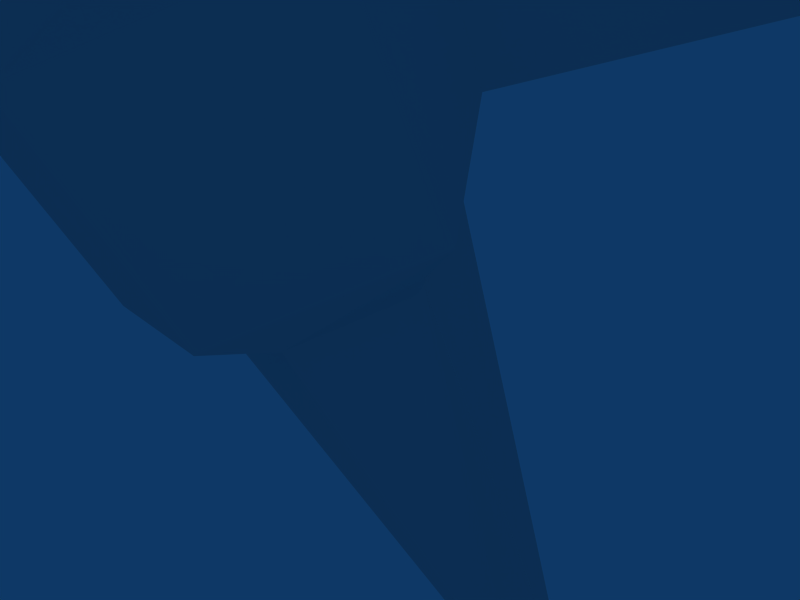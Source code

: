 # Source: torch1.blend  (saved by Blender 2.45.0; exported with 4.5.12 LTS)
import bpy
from mathutils import Matrix  # noqa: F401  (used for matrix-valued properties, if any)

bpy.ops.wm.read_factory_settings(use_empty=True)
scene = bpy.context.scene
scene.name = 'Scene'

# ---- collections
col_collection_1 = bpy.data.collections.new('Collection 1'); scene.collection.children.link(col_collection_1)

# ---- materials (node trees are filled in below, after node groups)
mat_torch1 = bpy.data.materials.new('torch1')
mat_torch1.alpha_threshold = 0.0
mat_torch1.roughness = 0.5
mat_torch1.line_color = (0.0, 0.0, 0.0, 1.0)

# ---- material node trees

# ---- world
world_world = bpy.data.worlds.new('World'); scene.world = world_world
world_world.color = (0.05656, 0.2208, 0.4)
world_world.use_sun_shadow = False
world_world.sun_shadow_jitter_overblur = 0.0
world_world.cycles.sampling_method = 'MANUAL'
world_world.cycles.sample_map_resolution = 256

# ---- cameras
cam_camera = bpy.data.cameras.new('Camera')
cam_camera.passepartout_alpha = 0.2
cam_camera.clip_end = 100.0
cam_camera.lens = 35.0
cam_camera.ortho_scale = 7.314
cam_camera.show_passepartout = False
cam_camera.show_safe_areas = True
cam_camera.dof.focus_distance = 0.0
cam_camera.dof.aperture_fstop = 128.0

# ---- lights
light_spot = bpy.data.lights.new('Spot', 'AREA')
light_spot.transmission_factor = 0.0
light_spot.cutoff_distance = 30.0
light_spot.energy = 78.54
light_spot.shadow_buffer_clip_start = 1.001
light_spot.shadow_soft_size = 1.0
light_spot.shadow_maximum_resolution = 0.006
light_spot.use_absolute_resolution = True
light_spot.size = 1.0
light_spot.size_y = 1.0
light_spot.cycles.use_multiple_importance_sampling = False

# ---- meshes
me_cube = bpy.data.meshes.new('Cube')
me_cube.from_pydata([(1.0, 2.0, 8.0), (1.0, -2.0, 8.0), (-1.0, -2.0, 8.0), (-1.0, 2.0, 8.0), (1.0, 2.122, 25.53), (1.0, -1.878, 25.53), (-1.0, -1.878, 25.53), (-1.0, 2.122, 25.53), (2.0, 3.122, 32.53), (2.0, -2.878, 32.53), (-2.0, 3.122, 32.53), (-2.0, -2.878, 32.53), (2.0, -5.96e-08, 8.0), (2.0, 0.1221, 25.53), (3.0, 0.1221, 32.53), (-2.0, 2.384e-07, 8.0), (-2.0, 0.1221, 25.53), (-3.0, 0.1221, 32.53), (-2.0, -2.878, 35.53), (-3.0, 0.1221, 35.53), (-2.0, 3.122, 35.53), (2.0, -2.878, 35.53), (3.0, 0.1221, 35.53), (2.0, 3.122, 35.53), (-1.0, 2.122, 37.53), (1.0, 0.1221, 37.53), (-1.0, -1.878, 37.53), (-2.0, 2.384e-07, 2.0), (2.0, -5.96e-08, 2.0), (-1.0, 2.0, 2.0), (-1.0, -2.0, 2.0), (1.0, -2.0, 2.0), (1.0, 2.0, 2.0), (1.788e-07, 0.6385, -15.14), (-5.96e-08, -1.362, -15.14), (1.0, -0.3615, -15.14), (-1.0, -0.3615, -15.14), (-1.0, -3.0, 3.0), (1.0, -3.0, 3.0), (1.0, -3.0, 7.0), (-1.0, -3.0, 7.0), (3.0, -5.96e-08, 7.0), (3.0, -5.96e-08, 3.0), (-3.0, 2.384e-07, 3.0), (-3.0, 2.384e-07, 7.0), (-1.0, 3.0, 3.0), (1.0, 3.0, 3.0), (1.0, 3.0, 7.0), (-1.0, 3.0, 7.0), (1.0, 26.81, -3.845), (-1.0, 26.81, -3.845), (-1.0, 25.0, -7.0), (1.0, 25.0, -7.0)], [], [(1, 5, 6, 2), (4, 0, 3, 7), (4, 7, 10, 8), (6, 5, 9, 11), (12, 0, 4, 13), (13, 5, 1, 12), (5, 13, 14, 9), (13, 4, 8, 14), (6, 16, 15, 2), (16, 7, 3, 15), (7, 16, 17, 10), (16, 6, 11, 17), (17, 11, 18, 19), (10, 17, 19, 20), (9, 14, 22, 21), (14, 8, 23, 22), (11, 9, 21, 18), (8, 10, 20, 23), (22, 23, 25), (21, 22, 25), (20, 19, 24), (19, 18, 26), (24, 19, 26), (24, 26, 25), (18, 21, 26), (21, 25, 26), (23, 20, 24), (23, 24, 25), (29, 32, 33), (31, 30, 34), (32, 28, 35, 33), (28, 31, 34, 35), (30, 27, 36, 34), (27, 29, 33, 36), (34, 36, 35), (36, 33, 35), (31, 38, 39, 1), (2, 40, 37, 30), (1, 2, 40, 39), (39, 40, 37, 38), (28, 12, 41, 42), (31, 28, 42, 38), (12, 1, 39, 41), (41, 39, 38, 42), (27, 30, 37, 43), (15, 44, 43, 27), (2, 15, 44, 40), (40, 44, 43, 37), (0, 47, 46, 32), (29, 45, 48, 3), (3, 0, 47, 48), (28, 32, 46, 42), (0, 12, 41, 47), (47, 41, 42, 46), (29, 27, 43, 45), (15, 3, 48, 44), (44, 48, 45, 43), (48, 47, 49, 50), (45, 48, 50, 51), (47, 46, 52, 49), (46, 45, 51, 52), (50, 49, 52, 51), (30, 31, 38, 37), (29, 45, 46, 32)])
_uv = me_cube.uv_layers.new(name='UVTex')
_uv.uv.foreach_set('vector', [0.2877, 0.4388, 0.285, 0.7711, 0.2422, 0.7725, 0.2449, 0.4401, 0.4598, 0.1907, 0.4625, 0.523, 0.4197, 0.5245, 0.4169, 0.1922, 0.4598, 0.1907, 0.4169, 0.1922, 0.3522, 0.05986, 0.4379, 0.05686, 0.2422, 0.7725, 0.285, 0.7711, 0.3518, 0.9035, 0.2662, 0.9061, 0.5727, 0.5231, 0.4625, 0.523, 0.4598, 0.1907, 0.5699, 0.1908, 0.5699, 0.1908, 0.6372, 0.1924, 0.64, 0.5247, 0.5727, 0.5231, 0.6372, 0.1924, 0.5699, 0.1908, 0.5924, 0.05739, 0.704, 0.05942, 0.5699, 0.1908, 0.4598, 0.1907, 0.4379, 0.05686, 0.5924, 0.05739, 0.2422, 0.7725, 0.132, 0.7726, 0.1348, 0.4403, 0.2449, 0.4401, 0.132, 0.7726, 0.06471, 0.7714, 0.06748, 0.4391, 0.1348, 0.4403, 0.06471, 0.7714, 0.132, 0.7726, 0.1117, 0.906, 0.0, 0.9046, 0.132, 0.7726, 0.2422, 0.7725, 0.2662, 0.9061, 0.1117, 0.906, 0.1117, 0.906, 0.2662, 0.9061, 0.2666, 0.963, 0.1121, 0.9629, 0.0, 0.9046, 0.1117, 0.906, 0.1121, 0.9629, 0.0004531, 0.9615, 0.704, 0.05942, 0.5924, 0.05739, 0.5928, 0.000529, 0.7045, 0.002556, 0.5924, 0.05739, 0.4379, 0.05686, 0.4383, 0.0, 0.5928, 0.000529, 0.2662, 0.9061, 0.3518, 0.9035, 0.3522, 0.9603, 0.2666, 0.963, 0.4379, 0.05686, 0.3522, 0.05986, 0.3527, 0.002996, 0.4383, 0.0, 0.7045, 0.05686, 0.7542, 0.0, 0.803, 0.05698, 0.7533, 0.1138, 0.7045, 0.05686, 0.803, 0.05698, 0.0004531, 0.9615, 0.1121, 0.9629, 0.06652, 0.999, 0.1121, 0.9629, 0.2666, 0.963, 0.244, 1.0, 0.9018, 0.01915, 1.0, 0.05721, 0.9012, 0.09505, 0.9018, 0.01915, 0.9012, 0.09505, 0.803, 0.05698, 0.9989, 0.1166, 0.8941, 0.1074, 0.9997, 0.06305, 0.7533, 0.1138, 0.803, 0.05698, 0.9012, 0.09505, 0.9014, 0.00384, 0.9973, 0.004073, 0.9965, 0.05115, 0.7542, 0.0, 0.9018, 0.01915, 0.803, 0.05698, 0.4188, 0.6383, 0.4616, 0.6368, 0.498, 0.963, 0.2868, 0.325, 0.244, 0.3264, 0.2345, 0.0005105, 0.4616, 0.6368, 0.5718, 0.6369, 0.5638, 0.9627, 0.498, 0.963, 0.5718, 0.6369, 0.6391, 0.6385, 0.5867, 0.9639, 0.5638, 0.9627, 0.244, 0.3264, 0.1339, 0.3265, 0.1687, 0.0009181, 0.2345, 0.0005105, 0.1339, 0.3265, 0.06657, 0.3253, 0.1458, 0.0, 0.1687, 0.0009181, 0.7045, 0.3035, 0.7741, 0.3035, 0.7045, 0.3304, 0.7741, 0.3035, 0.7741, 0.3304, 0.7045, 0.3304, 0.2868, 0.325, 0.3313, 0.3442, 0.3319, 0.4201, 0.2877, 0.4388, 0.9419, 0.2278, 0.9861, 0.2472, 0.9855, 0.323, 0.941, 0.3416, 0.8411, 0.1667, 0.8958, 0.1983, 0.8549, 0.2088, 0.8002, 0.1773, 0.3319, 0.4201, 0.2891, 0.4214, 0.2885, 0.3456, 0.3313, 0.3442, 0.5718, 0.6369, 0.5727, 0.5231, 0.5939, 0.5413, 0.5933, 0.6172, 0.7454, 0.2509, 0.8, 0.2878, 0.7726, 0.3035, 0.7045, 0.2404, 0.8957, 0.1299, 0.8411, 0.1667, 0.8002, 0.1773, 0.8683, 0.1141, 0.5939, 0.5413, 0.6842, 0.5441, 0.6836, 0.6199, 0.5933, 0.6172, 0.1339, 0.3265, 0.244, 0.3264, 0.2885, 0.3456, 0.1126, 0.3461, 0.1348, 0.4403, 0.1133, 0.422, 0.1126, 0.3461, 0.1339, 0.3265, 0.2449, 0.4401, 0.1348, 0.4403, 0.1133, 0.422, 0.2891, 0.4214, 0.2891, 0.4214, 0.1133, 0.422, 0.1126, 0.3461, 0.2885, 0.3456, 0.8967, 0.1141, 0.941, 0.1334, 0.9403, 0.2092, 0.8958, 0.2278, 0.94, 0.3416, 0.8958, 0.3222, 0.8964, 0.2464, 0.941, 0.2278, 0.8549, 0.2509, 0.8002, 0.2194, 0.8411, 0.2088, 0.8958, 0.2404, 0.5718, 0.6369, 0.4616, 0.6368, 0.4174, 0.6174, 0.5933, 0.6172, 0.4625, 0.523, 0.5727, 0.5231, 0.5939, 0.5413, 0.418, 0.5416, 0.418, 0.5416, 0.5939, 0.5413, 0.5933, 0.6172, 0.4174, 0.6174, 0.7592, 0.1667, 0.7047, 0.1299, 0.732, 0.1141, 0.8002, 0.1773, 0.8003, 0.2878, 0.8549, 0.2509, 0.8958, 0.2404, 0.8277, 0.3035, 0.1133, 0.422, 0.02296, 0.4199, 0.02236, 0.344, 0.1126, 0.3461, 0.8518, 0.6656, 0.8964, 0.6657, 0.8946, 0.9656, 0.8501, 0.9656, 0.6876, 0.6846, 0.7688, 0.6656, 0.7682, 0.9656, 0.6875, 0.9616, 0.8501, 0.9656, 0.7689, 0.9466, 0.7688, 0.6696, 0.8495, 0.6656, 0.9427, 0.9426, 0.8981, 0.9427, 0.8964, 0.6657, 0.941, 0.6656, 0.9875, 0.7073, 0.9429, 0.7074, 0.9427, 0.6657, 0.9873, 0.6656, 0.8002, 0.2194, 0.7454, 0.2509, 0.7045, 0.2404, 0.7592, 0.2088, 0.7592, 0.1667, 0.8002, 0.1773, 0.7454, 0.2088, 0.7045, 0.1983])
me_cube.materials.append(mat_torch1)
me_cube.use_remesh_preserve_volume = False
me_cube.use_remesh_preserve_attributes = False
me_cube.use_mirror_vertex_groups = False
me_cube.update()

# ---- objects
ob_torch1 = bpy.data.objects.new('torch1', me_cube)
ob_lamp = bpy.data.objects.new('Lamp', light_spot)
ob_camera = bpy.data.objects.new('Camera', cam_camera)

# ---- transforms, parenting, visibility, modifiers, constraints
ob_torch1.location = (0.0, 0.0, 0.0)
ob_torch1.rotation_euler = (0.4363, -0.0, 0.0)
ob_torch1.scale = (0.8209, 0.8209, 0.8209)
ob_torch1.lock_rotations_4d = False
ob_torch1.empty_display_type = 'ARROWS'
ob_torch1.color = (0.0, 0.0, 0.0, 1.0)
ob_torch1.lineart.crease_threshold = 0.0
ob_torch1.material_slots[0].link = 'OBJECT'; ob_torch1.material_slots[0].material = mat_torch1
ob_lamp.location = (28.08, -10.99, 29.9)
ob_lamp.rotation_euler = (0.6503, 0.05522, 1.866)
ob_lamp.lock_rotations_4d = False
ob_lamp.empty_display_type = 'ARROWS'
ob_lamp.color = (0.0, 0.0, 0.0, 0.0)
ob_lamp.lineart.crease_threshold = 0.0
ob_camera.location = (7.481, -6.508, 5.344)
ob_camera.rotation_euler = (1.109, 0.01082, 0.8149)
ob_camera.lock_rotations_4d = False
ob_camera.empty_display_type = 'ARROWS'
ob_camera.color = (0.0, 0.0, 0.0, 0.0)
ob_camera.display_type = 'WIRE'
ob_camera.lineart.crease_threshold = 0.0

# ---- collection membership
col_collection_1.objects.link(ob_torch1)
col_collection_1.objects.link(ob_lamp)
col_collection_1.objects.link(ob_camera)

# ---- scene / render settings (as saved in the file)
scene.camera = ob_camera
scene.frame_start = 1; scene.frame_end = 250; scene.frame_set(1)
scene.render.engine = 'BLENDER_EEVEE_NEXT'
scene.render.image_settings.file_format = 'JPEG'
scene.render.image_settings.color_mode = 'RGB'
scene.render.image_settings.compression = 90
scene.render.resolution_x = 800
scene.render.resolution_y = 600
scene.render.pixel_aspect_x = 100.0
scene.render.pixel_aspect_y = 100.0
scene.render.fps = 25
scene.render.dither_intensity = 0.0
scene.render.use_compositing = False
scene.render.use_sequencer = False
scene.render.bake_margin = 2
scene.render.bake_bias = 0.0
scene.render.use_stamp_time = False
scene.render.use_stamp_date = False
scene.render.use_stamp_frame = False
scene.render.use_stamp_camera = False
scene.render.use_stamp_scene = False
scene.render.use_stamp_filename = False
scene.render.use_stamp_render_time = False
scene.render.stamp_font_size = 0
scene.cycles.use_denoising = False
scene.cycles.samples = 10
scene.cycles.sampling_pattern = 'TABULATED_SOBOL'
scene.cycles.light_sampling_threshold = 0.0
scene.cycles.use_adaptive_sampling = False
scene.cycles.use_light_tree = False
scene.cycles.blur_glossy = 0.0
scene.cycles.volume_bounces = 1
scene.cycles.pixel_filter_type = 'GAUSSIAN'
scene.cycles.sample_clamp_indirect = 0.0
scene.view_settings.view_transform = 'Raw'
bpy.context.view_layer.update()
